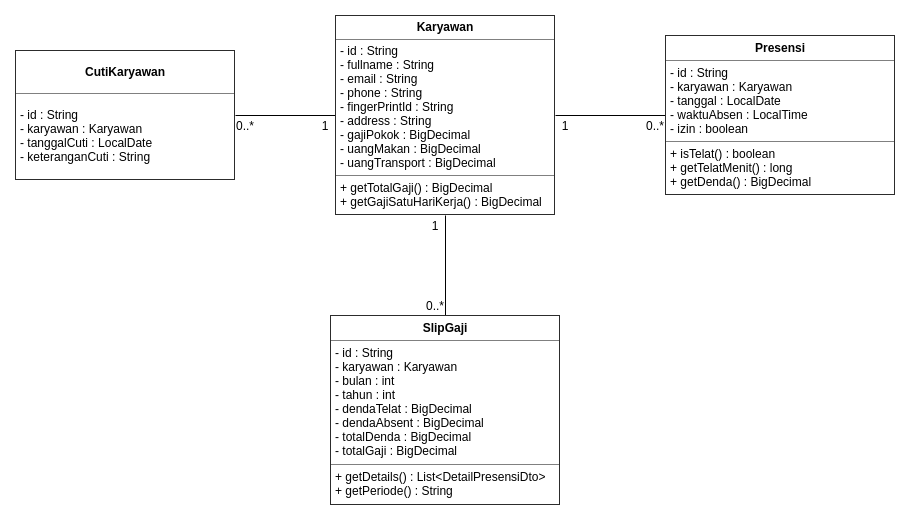

The diagram above was exported from draw.io. Its source (the exported page's mxGraphModel, read from the mxfile embedded in the PNG):
<mxGraphModel dx="2272" dy="709" grid="1" gridSize="10" guides="1" tooltips="1" connect="1" arrows="1" fold="1" page="1" pageScale="1" pageWidth="850" pageHeight="1100" math="0" shadow="0">
  <root>
    <mxCell id="0" />
    <mxCell id="1" parent="0" />
    <mxCell id="l-ST4Ncp5NMauCcq0uBW-11" style="edgeStyle=orthogonalEdgeStyle;rounded=0;orthogonalLoop=1;jettySize=auto;html=1;entryX=0;entryY=0.5;entryDx=0;entryDy=0;endArrow=none;endFill=0;" edge="1" parent="1" source="l-ST4Ncp5NMauCcq0uBW-7" target="l-ST4Ncp5NMauCcq0uBW-8">
      <mxGeometry relative="1" as="geometry" />
    </mxCell>
    <mxCell id="l-ST4Ncp5NMauCcq0uBW-12" style="edgeStyle=orthogonalEdgeStyle;rounded=0;orthogonalLoop=1;jettySize=auto;html=1;entryX=0.5;entryY=0;entryDx=0;entryDy=0;endArrow=none;endFill=0;" edge="1" parent="1" source="l-ST4Ncp5NMauCcq0uBW-7" target="l-ST4Ncp5NMauCcq0uBW-10">
      <mxGeometry relative="1" as="geometry" />
    </mxCell>
    <mxCell id="l-ST4Ncp5NMauCcq0uBW-13" style="edgeStyle=orthogonalEdgeStyle;rounded=0;orthogonalLoop=1;jettySize=auto;html=1;entryX=1;entryY=0.5;entryDx=0;entryDy=0;endArrow=none;endFill=0;" edge="1" parent="1" source="l-ST4Ncp5NMauCcq0uBW-7" target="l-ST4Ncp5NMauCcq0uBW-9">
      <mxGeometry relative="1" as="geometry" />
    </mxCell>
    <mxCell id="l-ST4Ncp5NMauCcq0uBW-7" value="&lt;table border=&quot;1&quot; width=&quot;100%&quot; cellpadding=&quot;4&quot; style=&quot;width: 100% ; height: 100% ; border-collapse: collapse&quot;&gt;&lt;tbody&gt;&lt;tr&gt;&lt;th align=&quot;center&quot;&gt;&lt;b&gt;Karyawan&lt;/b&gt;&lt;/th&gt;&lt;/tr&gt;&lt;tr&gt;&lt;td&gt;- id : String&lt;br&gt;- fullname : String&lt;br&gt;- email : String&lt;br&gt;- phone : String&lt;br&gt;- fingerPrintId : String&lt;br&gt;- address : String&lt;br&gt;- gajiPokok : BigDecimal&lt;br&gt;- uangMakan : BigDecimal&lt;br&gt;- uangTransport : BigDecimal&lt;/td&gt;&lt;/tr&gt;&lt;tr&gt;&lt;td&gt;+ getTotalGaji() : BigDecimal&lt;br&gt;+ getGajiSatuHariKerja() : BigDecimal&lt;/td&gt;&lt;/tr&gt;&lt;/tbody&gt;&lt;/table&gt;" style="text;html=1;strokeColor=none;fillColor=none;overflow=fill;" vertex="1" parent="1">
      <mxGeometry x="50" y="80" width="220" height="200" as="geometry" />
    </mxCell>
    <mxCell id="l-ST4Ncp5NMauCcq0uBW-8" value="&lt;table border=&quot;1&quot; width=&quot;100%&quot; cellpadding=&quot;4&quot; style=&quot;width: 100% ; height: 100% ; border-collapse: collapse&quot;&gt;&lt;tbody&gt;&lt;tr&gt;&lt;th align=&quot;center&quot;&gt;&lt;b&gt;Presensi&lt;/b&gt;&lt;/th&gt;&lt;/tr&gt;&lt;tr&gt;&lt;td&gt;- id : String&lt;br&gt;- karyawan : Karyawan&lt;br&gt;- tanggal : LocalDate&lt;br&gt;- waktuAbsen : LocalTime&lt;br&gt;- izin : boolean&lt;br&gt;&lt;/td&gt;&lt;/tr&gt;&lt;tr&gt;&lt;td&gt;+ isTelat() : boolean&lt;br&gt;+ getTelatMenit() : long&lt;br&gt;+ getDenda() : BigDecimal&lt;/td&gt;&lt;/tr&gt;&lt;/tbody&gt;&lt;/table&gt;" style="text;html=1;strokeColor=none;fillColor=none;overflow=fill;" vertex="1" parent="1">
      <mxGeometry x="380" y="100" width="230" height="160" as="geometry" />
    </mxCell>
    <mxCell id="l-ST4Ncp5NMauCcq0uBW-9" value="&lt;table border=&quot;1&quot; width=&quot;100%&quot; cellpadding=&quot;4&quot; style=&quot;width: 100% ; height: 100% ; border-collapse: collapse&quot;&gt;&lt;tbody&gt;&lt;tr&gt;&lt;th align=&quot;center&quot;&gt;&lt;b&gt;CutiKaryawan&lt;/b&gt;&lt;/th&gt;&lt;/tr&gt;&lt;tr&gt;&lt;td&gt;- id : String&lt;br&gt;- karyawan : Karyawan&lt;br&gt;- tanggalCuti : LocalDate&lt;br&gt;- keteranganCuti : String&lt;/td&gt;&lt;/tr&gt;&lt;/tbody&gt;&lt;/table&gt;" style="text;html=1;strokeColor=none;fillColor=none;overflow=fill;" vertex="1" parent="1">
      <mxGeometry x="-270" y="115" width="220" height="130" as="geometry" />
    </mxCell>
    <mxCell id="l-ST4Ncp5NMauCcq0uBW-10" value="&lt;table border=&quot;1&quot; width=&quot;100%&quot; cellpadding=&quot;4&quot; style=&quot;width: 100% ; height: 100% ; border-collapse: collapse&quot;&gt;&lt;tbody&gt;&lt;tr&gt;&lt;th align=&quot;center&quot;&gt;&lt;b&gt;SlipGaji&lt;/b&gt;&lt;/th&gt;&lt;/tr&gt;&lt;tr&gt;&lt;td&gt;- id : String&lt;br&gt;- karyawan : Karyawan&lt;br&gt;- bulan : int&lt;br&gt;- tahun : int&lt;br&gt;- dendaTelat : BigDecimal&lt;br&gt;- dendaAbsent : BigDecimal&lt;br&gt;- totalDenda : BigDecimal&lt;br&gt;- totalGaji : BigDecimal&lt;/td&gt;&lt;/tr&gt;&lt;tr&gt;&lt;td&gt;+ getDetails() : List&amp;lt;DetailPresensiDto&amp;gt;&lt;br&gt;+ getPeriode() : String&lt;/td&gt;&lt;/tr&gt;&lt;/tbody&gt;&lt;/table&gt;" style="text;html=1;strokeColor=none;fillColor=none;overflow=fill;" vertex="1" parent="1">
      <mxGeometry x="45" y="380" width="230" height="190" as="geometry" />
    </mxCell>
    <mxCell id="l-ST4Ncp5NMauCcq0uBW-14" value="1" style="text;html=1;strokeColor=none;fillColor=none;align=center;verticalAlign=middle;whiteSpace=wrap;rounded=0;" vertex="1" parent="1">
      <mxGeometry x="20" y="180" width="40" height="20" as="geometry" />
    </mxCell>
    <mxCell id="l-ST4Ncp5NMauCcq0uBW-15" value="0..*" style="text;html=1;strokeColor=none;fillColor=none;align=center;verticalAlign=middle;whiteSpace=wrap;rounded=0;" vertex="1" parent="1">
      <mxGeometry x="-60" y="180" width="40" height="20" as="geometry" />
    </mxCell>
    <mxCell id="l-ST4Ncp5NMauCcq0uBW-16" value="1" style="text;html=1;strokeColor=none;fillColor=none;align=center;verticalAlign=middle;whiteSpace=wrap;rounded=0;" vertex="1" parent="1">
      <mxGeometry x="130" y="280" width="40" height="20" as="geometry" />
    </mxCell>
    <mxCell id="l-ST4Ncp5NMauCcq0uBW-17" value="1" style="text;html=1;strokeColor=none;fillColor=none;align=center;verticalAlign=middle;whiteSpace=wrap;rounded=0;" vertex="1" parent="1">
      <mxGeometry x="260" y="180" width="40" height="20" as="geometry" />
    </mxCell>
    <mxCell id="l-ST4Ncp5NMauCcq0uBW-18" value="0..*" style="text;html=1;strokeColor=none;fillColor=none;align=center;verticalAlign=middle;whiteSpace=wrap;rounded=0;" vertex="1" parent="1">
      <mxGeometry x="130" y="360" width="40" height="20" as="geometry" />
    </mxCell>
    <mxCell id="l-ST4Ncp5NMauCcq0uBW-19" value="0..*" style="text;html=1;strokeColor=none;fillColor=none;align=center;verticalAlign=middle;whiteSpace=wrap;rounded=0;" vertex="1" parent="1">
      <mxGeometry x="350" y="180" width="40" height="20" as="geometry" />
    </mxCell>
  </root>
</mxGraphModel>